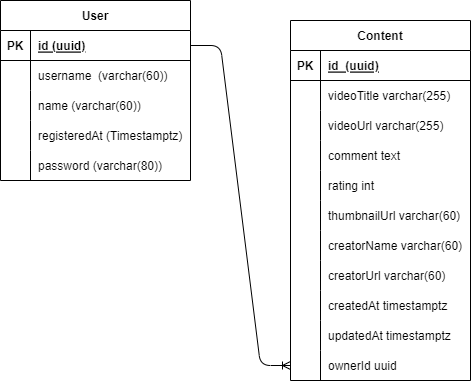

The diagram above was exported from draw.io. Its source (the exported page's mxGraphModel, read from the mxfile embedded in the PNG):
<mxGraphModel dx="1358" dy="373" grid="1" gridSize="10" guides="1" tooltips="1" connect="1" arrows="1" fold="1" page="1" pageScale="1" pageWidth="850" pageHeight="1100" math="0" shadow="0">
  <root>
    <mxCell id="0" />
    <mxCell id="1" parent="0" />
    <mxCell id="2" value="User" style="shape=table;startSize=30;container=1;collapsible=1;childLayout=tableLayout;fixedRows=1;rowLines=0;fontStyle=1;align=center;resizeLast=1;" vertex="1" parent="1">
      <mxGeometry x="60" y="50" width="190" height="180" as="geometry" />
    </mxCell>
    <mxCell id="3" value="" style="shape=tableRow;horizontal=0;startSize=0;swimlaneHead=0;swimlaneBody=0;fillColor=none;collapsible=0;dropTarget=0;points=[[0,0.5],[1,0.5]];portConstraint=eastwest;top=0;left=0;right=0;bottom=1;" vertex="1" parent="2">
      <mxGeometry y="30" width="190" height="30" as="geometry" />
    </mxCell>
    <mxCell id="4" value="PK" style="shape=partialRectangle;connectable=0;fillColor=none;top=0;left=0;bottom=0;right=0;fontStyle=1;overflow=hidden;" vertex="1" parent="3">
      <mxGeometry width="30" height="30" as="geometry">
        <mxRectangle width="30" height="30" as="alternateBounds" />
      </mxGeometry>
    </mxCell>
    <mxCell id="5" value="id (uuid)" style="shape=partialRectangle;connectable=0;fillColor=none;top=0;left=0;bottom=0;right=0;align=left;spacingLeft=6;fontStyle=5;overflow=hidden;" vertex="1" parent="3">
      <mxGeometry x="30" width="160" height="30" as="geometry">
        <mxRectangle width="160" height="30" as="alternateBounds" />
      </mxGeometry>
    </mxCell>
    <mxCell id="6" value="" style="shape=tableRow;horizontal=0;startSize=0;swimlaneHead=0;swimlaneBody=0;fillColor=none;collapsible=0;dropTarget=0;points=[[0,0.5],[1,0.5]];portConstraint=eastwest;top=0;left=0;right=0;bottom=0;" vertex="1" parent="2">
      <mxGeometry y="60" width="190" height="30" as="geometry" />
    </mxCell>
    <mxCell id="7" value="" style="shape=partialRectangle;connectable=0;fillColor=none;top=0;left=0;bottom=0;right=0;editable=1;overflow=hidden;" vertex="1" parent="6">
      <mxGeometry width="30" height="30" as="geometry">
        <mxRectangle width="30" height="30" as="alternateBounds" />
      </mxGeometry>
    </mxCell>
    <mxCell id="8" value="username  (varchar(60))" style="shape=partialRectangle;connectable=0;fillColor=none;top=0;left=0;bottom=0;right=0;align=left;spacingLeft=6;overflow=hidden;" vertex="1" parent="6">
      <mxGeometry x="30" width="160" height="30" as="geometry">
        <mxRectangle width="160" height="30" as="alternateBounds" />
      </mxGeometry>
    </mxCell>
    <mxCell id="9" value="" style="shape=tableRow;horizontal=0;startSize=0;swimlaneHead=0;swimlaneBody=0;fillColor=none;collapsible=0;dropTarget=0;points=[[0,0.5],[1,0.5]];portConstraint=eastwest;top=0;left=0;right=0;bottom=0;" vertex="1" parent="2">
      <mxGeometry y="90" width="190" height="30" as="geometry" />
    </mxCell>
    <mxCell id="10" value="" style="shape=partialRectangle;connectable=0;fillColor=none;top=0;left=0;bottom=0;right=0;editable=1;overflow=hidden;" vertex="1" parent="9">
      <mxGeometry width="30" height="30" as="geometry">
        <mxRectangle width="30" height="30" as="alternateBounds" />
      </mxGeometry>
    </mxCell>
    <mxCell id="11" value="name (varchar(60))" style="shape=partialRectangle;connectable=0;fillColor=none;top=0;left=0;bottom=0;right=0;align=left;spacingLeft=6;overflow=hidden;" vertex="1" parent="9">
      <mxGeometry x="30" width="160" height="30" as="geometry">
        <mxRectangle width="160" height="30" as="alternateBounds" />
      </mxGeometry>
    </mxCell>
    <mxCell id="12" value="" style="shape=tableRow;horizontal=0;startSize=0;swimlaneHead=0;swimlaneBody=0;fillColor=none;collapsible=0;dropTarget=0;points=[[0,0.5],[1,0.5]];portConstraint=eastwest;top=0;left=0;right=0;bottom=0;" vertex="1" parent="2">
      <mxGeometry y="120" width="190" height="30" as="geometry" />
    </mxCell>
    <mxCell id="13" value="" style="shape=partialRectangle;connectable=0;fillColor=none;top=0;left=0;bottom=0;right=0;editable=1;overflow=hidden;" vertex="1" parent="12">
      <mxGeometry width="30" height="30" as="geometry">
        <mxRectangle width="30" height="30" as="alternateBounds" />
      </mxGeometry>
    </mxCell>
    <mxCell id="14" value="registeredAt (Timestamptz)" style="shape=partialRectangle;connectable=0;fillColor=none;top=0;left=0;bottom=0;right=0;align=left;spacingLeft=6;overflow=hidden;" vertex="1" parent="12">
      <mxGeometry x="30" width="160" height="30" as="geometry">
        <mxRectangle width="160" height="30" as="alternateBounds" />
      </mxGeometry>
    </mxCell>
    <mxCell id="15" value="" style="shape=tableRow;horizontal=0;startSize=0;swimlaneHead=0;swimlaneBody=0;fillColor=none;collapsible=0;dropTarget=0;points=[[0,0.5],[1,0.5]];portConstraint=eastwest;top=0;left=0;right=0;bottom=0;" vertex="1" parent="2">
      <mxGeometry y="150" width="190" height="30" as="geometry" />
    </mxCell>
    <mxCell id="16" value="" style="shape=partialRectangle;connectable=0;fillColor=none;top=0;left=0;bottom=0;right=0;editable=1;overflow=hidden;" vertex="1" parent="15">
      <mxGeometry width="30" height="30" as="geometry">
        <mxRectangle width="30" height="30" as="alternateBounds" />
      </mxGeometry>
    </mxCell>
    <mxCell id="17" value="password (varchar(80))" style="shape=partialRectangle;connectable=0;fillColor=none;top=0;left=0;bottom=0;right=0;align=left;spacingLeft=6;overflow=hidden;" vertex="1" parent="15">
      <mxGeometry x="30" width="160" height="30" as="geometry">
        <mxRectangle width="160" height="30" as="alternateBounds" />
      </mxGeometry>
    </mxCell>
    <mxCell id="18" value="Content" style="shape=table;startSize=30;container=1;collapsible=1;childLayout=tableLayout;fixedRows=1;rowLines=0;fontStyle=1;align=center;resizeLast=1;" vertex="1" parent="1">
      <mxGeometry x="350" y="70" width="180" height="360" as="geometry" />
    </mxCell>
    <mxCell id="19" value="" style="shape=tableRow;horizontal=0;startSize=0;swimlaneHead=0;swimlaneBody=0;fillColor=none;collapsible=0;dropTarget=0;points=[[0,0.5],[1,0.5]];portConstraint=eastwest;top=0;left=0;right=0;bottom=1;" vertex="1" parent="18">
      <mxGeometry y="30" width="180" height="30" as="geometry" />
    </mxCell>
    <mxCell id="20" value="PK" style="shape=partialRectangle;connectable=0;fillColor=none;top=0;left=0;bottom=0;right=0;fontStyle=1;overflow=hidden;" vertex="1" parent="19">
      <mxGeometry width="30" height="30" as="geometry">
        <mxRectangle width="30" height="30" as="alternateBounds" />
      </mxGeometry>
    </mxCell>
    <mxCell id="21" value="id  (uuid)" style="shape=partialRectangle;connectable=0;fillColor=none;top=0;left=0;bottom=0;right=0;align=left;spacingLeft=6;fontStyle=5;overflow=hidden;" vertex="1" parent="19">
      <mxGeometry x="30" width="150" height="30" as="geometry">
        <mxRectangle width="150" height="30" as="alternateBounds" />
      </mxGeometry>
    </mxCell>
    <mxCell id="22" value="" style="shape=tableRow;horizontal=0;startSize=0;swimlaneHead=0;swimlaneBody=0;fillColor=none;collapsible=0;dropTarget=0;points=[[0,0.5],[1,0.5]];portConstraint=eastwest;top=0;left=0;right=0;bottom=0;" vertex="1" parent="18">
      <mxGeometry y="60" width="180" height="30" as="geometry" />
    </mxCell>
    <mxCell id="23" value="" style="shape=partialRectangle;connectable=0;fillColor=none;top=0;left=0;bottom=0;right=0;editable=1;overflow=hidden;" vertex="1" parent="22">
      <mxGeometry width="30" height="30" as="geometry">
        <mxRectangle width="30" height="30" as="alternateBounds" />
      </mxGeometry>
    </mxCell>
    <mxCell id="24" value="videoTitle varchar(255)" style="shape=partialRectangle;connectable=0;fillColor=none;top=0;left=0;bottom=0;right=0;align=left;spacingLeft=6;overflow=hidden;" vertex="1" parent="22">
      <mxGeometry x="30" width="150" height="30" as="geometry">
        <mxRectangle width="150" height="30" as="alternateBounds" />
      </mxGeometry>
    </mxCell>
    <mxCell id="25" value="" style="shape=tableRow;horizontal=0;startSize=0;swimlaneHead=0;swimlaneBody=0;fillColor=none;collapsible=0;dropTarget=0;points=[[0,0.5],[1,0.5]];portConstraint=eastwest;top=0;left=0;right=0;bottom=0;" vertex="1" parent="18">
      <mxGeometry y="90" width="180" height="30" as="geometry" />
    </mxCell>
    <mxCell id="26" value="" style="shape=partialRectangle;connectable=0;fillColor=none;top=0;left=0;bottom=0;right=0;editable=1;overflow=hidden;" vertex="1" parent="25">
      <mxGeometry width="30" height="30" as="geometry">
        <mxRectangle width="30" height="30" as="alternateBounds" />
      </mxGeometry>
    </mxCell>
    <mxCell id="27" value="videoUrl varchar(255)" style="shape=partialRectangle;connectable=0;fillColor=none;top=0;left=0;bottom=0;right=0;align=left;spacingLeft=6;overflow=hidden;" vertex="1" parent="25">
      <mxGeometry x="30" width="150" height="30" as="geometry">
        <mxRectangle width="150" height="30" as="alternateBounds" />
      </mxGeometry>
    </mxCell>
    <mxCell id="28" value="" style="shape=tableRow;horizontal=0;startSize=0;swimlaneHead=0;swimlaneBody=0;fillColor=none;collapsible=0;dropTarget=0;points=[[0,0.5],[1,0.5]];portConstraint=eastwest;top=0;left=0;right=0;bottom=0;" vertex="1" parent="18">
      <mxGeometry y="120" width="180" height="30" as="geometry" />
    </mxCell>
    <mxCell id="29" value="" style="shape=partialRectangle;connectable=0;fillColor=none;top=0;left=0;bottom=0;right=0;editable=1;overflow=hidden;" vertex="1" parent="28">
      <mxGeometry width="30" height="30" as="geometry">
        <mxRectangle width="30" height="30" as="alternateBounds" />
      </mxGeometry>
    </mxCell>
    <mxCell id="30" value="comment text" style="shape=partialRectangle;connectable=0;fillColor=none;top=0;left=0;bottom=0;right=0;align=left;spacingLeft=6;overflow=hidden;" vertex="1" parent="28">
      <mxGeometry x="30" width="150" height="30" as="geometry">
        <mxRectangle width="150" height="30" as="alternateBounds" />
      </mxGeometry>
    </mxCell>
    <mxCell id="31" value="" style="shape=tableRow;horizontal=0;startSize=0;swimlaneHead=0;swimlaneBody=0;fillColor=none;collapsible=0;dropTarget=0;points=[[0,0.5],[1,0.5]];portConstraint=eastwest;top=0;left=0;right=0;bottom=0;" vertex="1" parent="18">
      <mxGeometry y="150" width="180" height="30" as="geometry" />
    </mxCell>
    <mxCell id="32" value="" style="shape=partialRectangle;connectable=0;fillColor=none;top=0;left=0;bottom=0;right=0;editable=1;overflow=hidden;" vertex="1" parent="31">
      <mxGeometry width="30" height="30" as="geometry">
        <mxRectangle width="30" height="30" as="alternateBounds" />
      </mxGeometry>
    </mxCell>
    <mxCell id="33" value="rating int" style="shape=partialRectangle;connectable=0;fillColor=none;top=0;left=0;bottom=0;right=0;align=left;spacingLeft=6;overflow=hidden;" vertex="1" parent="31">
      <mxGeometry x="30" width="150" height="30" as="geometry">
        <mxRectangle width="150" height="30" as="alternateBounds" />
      </mxGeometry>
    </mxCell>
    <mxCell id="34" value="" style="shape=tableRow;horizontal=0;startSize=0;swimlaneHead=0;swimlaneBody=0;fillColor=none;collapsible=0;dropTarget=0;points=[[0,0.5],[1,0.5]];portConstraint=eastwest;top=0;left=0;right=0;bottom=0;" vertex="1" parent="18">
      <mxGeometry y="180" width="180" height="30" as="geometry" />
    </mxCell>
    <mxCell id="35" value="" style="shape=partialRectangle;connectable=0;fillColor=none;top=0;left=0;bottom=0;right=0;editable=1;overflow=hidden;" vertex="1" parent="34">
      <mxGeometry width="30" height="30" as="geometry">
        <mxRectangle width="30" height="30" as="alternateBounds" />
      </mxGeometry>
    </mxCell>
    <mxCell id="36" value="thumbnailUrl varchar(60)" style="shape=partialRectangle;connectable=0;fillColor=none;top=0;left=0;bottom=0;right=0;align=left;spacingLeft=6;overflow=hidden;" vertex="1" parent="34">
      <mxGeometry x="30" width="150" height="30" as="geometry">
        <mxRectangle width="150" height="30" as="alternateBounds" />
      </mxGeometry>
    </mxCell>
    <mxCell id="37" value="" style="shape=tableRow;horizontal=0;startSize=0;swimlaneHead=0;swimlaneBody=0;fillColor=none;collapsible=0;dropTarget=0;points=[[0,0.5],[1,0.5]];portConstraint=eastwest;top=0;left=0;right=0;bottom=0;" vertex="1" parent="18">
      <mxGeometry y="210" width="180" height="30" as="geometry" />
    </mxCell>
    <mxCell id="38" value="" style="shape=partialRectangle;connectable=0;fillColor=none;top=0;left=0;bottom=0;right=0;editable=1;overflow=hidden;" vertex="1" parent="37">
      <mxGeometry width="30" height="30" as="geometry">
        <mxRectangle width="30" height="30" as="alternateBounds" />
      </mxGeometry>
    </mxCell>
    <mxCell id="39" value="creatorName varchar(60)" style="shape=partialRectangle;connectable=0;fillColor=none;top=0;left=0;bottom=0;right=0;align=left;spacingLeft=6;overflow=hidden;" vertex="1" parent="37">
      <mxGeometry x="30" width="150" height="30" as="geometry">
        <mxRectangle width="150" height="30" as="alternateBounds" />
      </mxGeometry>
    </mxCell>
    <mxCell id="40" value="" style="shape=tableRow;horizontal=0;startSize=0;swimlaneHead=0;swimlaneBody=0;fillColor=none;collapsible=0;dropTarget=0;points=[[0,0.5],[1,0.5]];portConstraint=eastwest;top=0;left=0;right=0;bottom=0;" vertex="1" parent="18">
      <mxGeometry y="240" width="180" height="30" as="geometry" />
    </mxCell>
    <mxCell id="41" value="" style="shape=partialRectangle;connectable=0;fillColor=none;top=0;left=0;bottom=0;right=0;editable=1;overflow=hidden;" vertex="1" parent="40">
      <mxGeometry width="30" height="30" as="geometry">
        <mxRectangle width="30" height="30" as="alternateBounds" />
      </mxGeometry>
    </mxCell>
    <mxCell id="42" value="creatorUrl varchar(60)" style="shape=partialRectangle;connectable=0;fillColor=none;top=0;left=0;bottom=0;right=0;align=left;spacingLeft=6;overflow=hidden;" vertex="1" parent="40">
      <mxGeometry x="30" width="150" height="30" as="geometry">
        <mxRectangle width="150" height="30" as="alternateBounds" />
      </mxGeometry>
    </mxCell>
    <mxCell id="43" value="" style="shape=tableRow;horizontal=0;startSize=0;swimlaneHead=0;swimlaneBody=0;fillColor=none;collapsible=0;dropTarget=0;points=[[0,0.5],[1,0.5]];portConstraint=eastwest;top=0;left=0;right=0;bottom=0;" vertex="1" parent="18">
      <mxGeometry y="270" width="180" height="30" as="geometry" />
    </mxCell>
    <mxCell id="44" value="" style="shape=partialRectangle;connectable=0;fillColor=none;top=0;left=0;bottom=0;right=0;editable=1;overflow=hidden;" vertex="1" parent="43">
      <mxGeometry width="30" height="30" as="geometry">
        <mxRectangle width="30" height="30" as="alternateBounds" />
      </mxGeometry>
    </mxCell>
    <mxCell id="45" value="createdAt timestamptz" style="shape=partialRectangle;connectable=0;fillColor=none;top=0;left=0;bottom=0;right=0;align=left;spacingLeft=6;overflow=hidden;" vertex="1" parent="43">
      <mxGeometry x="30" width="150" height="30" as="geometry">
        <mxRectangle width="150" height="30" as="alternateBounds" />
      </mxGeometry>
    </mxCell>
    <mxCell id="46" value="" style="shape=tableRow;horizontal=0;startSize=0;swimlaneHead=0;swimlaneBody=0;fillColor=none;collapsible=0;dropTarget=0;points=[[0,0.5],[1,0.5]];portConstraint=eastwest;top=0;left=0;right=0;bottom=0;" vertex="1" parent="18">
      <mxGeometry y="300" width="180" height="30" as="geometry" />
    </mxCell>
    <mxCell id="47" value="" style="shape=partialRectangle;connectable=0;fillColor=none;top=0;left=0;bottom=0;right=0;editable=1;overflow=hidden;" vertex="1" parent="46">
      <mxGeometry width="30" height="30" as="geometry">
        <mxRectangle width="30" height="30" as="alternateBounds" />
      </mxGeometry>
    </mxCell>
    <mxCell id="48" value="updatedAt timestamptz" style="shape=partialRectangle;connectable=0;fillColor=none;top=0;left=0;bottom=0;right=0;align=left;spacingLeft=6;overflow=hidden;" vertex="1" parent="46">
      <mxGeometry x="30" width="150" height="30" as="geometry">
        <mxRectangle width="150" height="30" as="alternateBounds" />
      </mxGeometry>
    </mxCell>
    <mxCell id="49" value="" style="shape=tableRow;horizontal=0;startSize=0;swimlaneHead=0;swimlaneBody=0;fillColor=none;collapsible=0;dropTarget=0;points=[[0,0.5],[1,0.5]];portConstraint=eastwest;top=0;left=0;right=0;bottom=0;" vertex="1" parent="18">
      <mxGeometry y="330" width="180" height="30" as="geometry" />
    </mxCell>
    <mxCell id="50" value="" style="shape=partialRectangle;connectable=0;fillColor=none;top=0;left=0;bottom=0;right=0;editable=1;overflow=hidden;" vertex="1" parent="49">
      <mxGeometry width="30" height="30" as="geometry">
        <mxRectangle width="30" height="30" as="alternateBounds" />
      </mxGeometry>
    </mxCell>
    <mxCell id="51" value="ownerId uuid" style="shape=partialRectangle;connectable=0;fillColor=none;top=0;left=0;bottom=0;right=0;align=left;spacingLeft=6;overflow=hidden;" vertex="1" parent="49">
      <mxGeometry x="30" width="150" height="30" as="geometry">
        <mxRectangle width="150" height="30" as="alternateBounds" />
      </mxGeometry>
    </mxCell>
    <mxCell id="52" value="" style="edgeStyle=entityRelationEdgeStyle;fontSize=12;html=1;endArrow=ERoneToMany;entryX=0;entryY=0.5;entryDx=0;entryDy=0;exitX=1;exitY=0.5;exitDx=0;exitDy=0;" edge="1" parent="1" source="3" target="49">
      <mxGeometry width="100" height="100" relative="1" as="geometry">
        <mxPoint x="210" y="320" as="sourcePoint" />
        <mxPoint x="310" y="220" as="targetPoint" />
      </mxGeometry>
    </mxCell>
  </root>
</mxGraphModel>